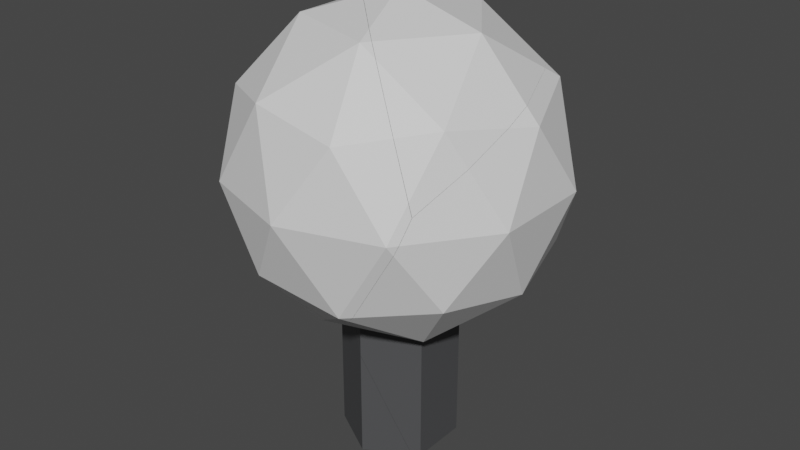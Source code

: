 # Source: LampDestructed.blend  (saved by Blender 3.4.6; exported with 4.5.12 LTS)
import bpy
from mathutils import Matrix  # noqa: F401  (used for matrix-valued properties, if any)

bpy.ops.wm.read_factory_settings(use_empty=True)
scene = bpy.context.scene
scene.name = 'Scene'

# ---- collections
col_lampdestructed = bpy.data.collections.new('LampDestructed'); scene.collection.children.link(col_lampdestructed)

# ---- materials (node trees are filled in below, after node groups)
mat_lamp = bpy.data.materials.new('Lamp')
mat_lamp.use_transparent_shadow = False
mat_base = bpy.data.materials.new('Base')
mat_base.use_transparent_shadow = False

# ---- material node trees
mat_lamp.use_nodes = True; mat_lamp.node_tree.nodes.clear()
_N = mat_lamp.node_tree.nodes; _L = mat_lamp.node_tree.links
n0 = _N.new('ShaderNodeBsdfPrincipled'); n0.name = 'Principled BSDF'; n0.location = (10, 300)
n0.distribution = 'GGX'
n0.subsurface_method = 'RANDOM_WALK_SKIN'
n0.inputs[3].default_value = 1.45
n0.inputs[27].default_value = (0.0, 0.0, 0.0, 1.0)
n0.inputs[28].default_value = 1.0
n1 = _N.new('ShaderNodeOutputMaterial'); n1.name = 'Material Output'; n1.location = (300, 300)
_L.new(n0.outputs[0], n1.inputs[0])
n1.is_active_output = True
mat_base.use_nodes = True; mat_base.node_tree.nodes.clear()
_N = mat_base.node_tree.nodes; _L = mat_base.node_tree.links
n0 = _N.new('ShaderNodeBsdfPrincipled'); n0.name = 'Principled BSDF'; n0.location = (10, 300)
n0.distribution = 'GGX'
n0.subsurface_method = 'RANDOM_WALK_SKIN'
n0.inputs[0].default_value = (0.07384, 0.07491, 0.07818, 1.0)
n0.inputs[3].default_value = 1.45
n0.inputs[27].default_value = (0.0, 0.0, 0.0, 1.0)
n0.inputs[28].default_value = 1.0
n1 = _N.new('ShaderNodeOutputMaterial'); n1.name = 'Material Output'; n1.location = (300, 300)
_L.new(n0.outputs[0], n1.inputs[0])
n1.is_active_output = True

# ---- world
world_world = bpy.data.worlds.new('World'); scene.world = world_world
world_world.use_nodes = True; world_world.node_tree.nodes.clear()
_N = world_world.node_tree.nodes; _L = world_world.node_tree.links
n0 = _N.new('ShaderNodeOutputWorld'); n0.name = 'World Output'; n0.location = (300, 300)
n1 = _N.new('ShaderNodeBackground'); n1.name = 'Background'; n1.location = (10, 300)
n1.inputs[0].default_value = (0.05088, 0.05088, 0.05088, 1.0)
_L.new(n1.outputs[0], n0.inputs[0])
n0.is_active_output = True
world_world.color = (0.05088, 0.05088, 0.05088)
world_world.use_sun_shadow = False
world_world.sun_shadow_jitter_overblur = 0.0

# ---- meshes
me_sphere_001_cell_005 = bpy.data.meshes.new('Sphere.001_cell.005')
me_sphere_001_cell_005.from_pydata([(-0.4418, 0.002414, -0.3165), (-0.271, 0.5281, 0.5779), (0.4483, 0.02476, 0.1461), (0.2901, -0.4976, -0.72), (0.472, -0.07575, -0.009092), (-0.07315, 0.002414, -0.72), (-0.2356, -0.4976, -0.3951), (-0.2356, 0.5024, -0.3951), (-0.4985, -0.3066, 0.1307), (-0.4985, 0.3114, 0.1307), (-0.3981, 0.002414, 0.6564), (-0.001565, 0.2905, 0.9593), (-0.005519, 0.2378, 0.9563), (0.1542, 0.6545, 0.762), (0.1044, 0.5488, 0.8271), (0.006191, 0.3267, 0.9528), (-0.3358, -0.4616, 0.4505), (-0.2572, -0.6387, 0.1307), (-0.3193, -0.3237, 0.6077), (0.04096, -0.7331, -0.3423), (-0.1699, -0.6999, -0.05084), (-0.2373, -0.1144, 0.7792), (-0.01411, 0.2245, 0.9497), (0.229, -0.6856, -0.5036), (0.3042, -0.6506, -0.5476), (0.4315, -0.3723, -0.7465), (0.4366, -0.3774, -0.7442), (0.1011, 0.002414, -0.7695), (0.3549, -0.2983, -0.7795), (0.01589, 0.125, -0.72), (-0.1892, 0.5024, -0.4238), (-0.2006, 0.5322, -0.3884), (-0.1982, 0.6175, -0.1992), (-0.159, 0.7619, 0.2089), (-0.1799, 0.7499, 0.1307), (0.04418, 0.7219, 0.6316), (0.1419, 0.6642, 0.7521), (0.4238, -0.5947, -0.6179), (0.4724, -0.5602, -0.6315), (0.4482, -0.4462, -0.72), (-0.3193, -0.3237, 0.6077), (-0.2373, -0.1144, 0.7792), (-0.001565, 0.2905, 0.9593), (-0.005519, 0.2378, 0.9563), (0.1542, 0.6545, 0.762), (0.1044, 0.5488, 0.8271), (0.006191, 0.3267, 0.9528), (-0.3358, -0.4616, 0.4505), (-0.2572, -0.6387, 0.1307), (-0.1699, -0.6999, -0.05084), (0.04096, -0.7331, -0.3423), (0.229, -0.6856, -0.5036), (0.3042, -0.6506, -0.5476), (0.4315, -0.3723, -0.7465), (0.3549, -0.2983, -0.7795), (0.1011, 0.002414, -0.7695), (0.01589, 0.125, -0.72), (-0.01411, 0.2245, 0.9497), (-0.1892, 0.5024, -0.4238), (-0.2006, 0.5322, -0.3884), (-0.1982, 0.6175, -0.1992), (-0.159, 0.7619, 0.2089), (0.04418, 0.7219, 0.6316), (0.1419, 0.6642, 0.7521), (0.4238, -0.5947, -0.6179), (0.4724, -0.5602, -0.6315), (0.4482, -0.4462, -0.72), (0.4366, -0.3774, -0.7442), (-0.1799, 0.7499, 0.1307)], [], [(11, 43, 2, 44, 45, 46), (62, 63, 44, 2, 53, 54, 27, 56, 58, 59, 60, 34, 33), (4, 2, 43, 57), (4, 67, 53, 2), (65, 4, 24, 64), (66, 67, 4, 65), (25, 26, 39, 3, 28), (3, 5, 55, 28), (29, 55, 5), (8, 0, 6), (7, 32, 31), (8, 9, 0), (1, 10, 42, 15), (36, 14, 13), (14, 36, 35, 1, 15), (12, 42, 10, 41, 22), (10, 40, 41), (1, 35, 61), (10, 1, 9), (10, 9, 8), (40, 10, 8, 47), (68, 9, 1, 61), (9, 68, 32, 7), (9, 7, 0), (8, 48, 47), (8, 6, 49, 48), (49, 6, 50), (31, 30, 7), (5, 7, 30, 29), (0, 7, 5), (6, 0, 5), (5, 3, 6), (6, 3, 51, 50), (51, 3, 37, 52), (39, 38, 37, 3), (24, 4, 57, 21, 18, 16, 17, 20, 19, 23)])
_k = set([(11, 43), (11, 46), (12, 22), (12, 42), (13, 14), (13, 36), (14, 15), (15, 42), (16, 17), (16, 18), (17, 20), (18, 21), (19, 20), (19, 23), (21, 57), (22, 41), (23, 24), (24, 64), (25, 26), (25, 28), (26, 39), (27, 54), (27, 56), (28, 55), (29, 30), (29, 55), (30, 31), (31, 32), (32, 68), (33, 34), (33, 62), (34, 60), (35, 36), (35, 61), (37, 38), (37, 52), (38, 39), (40, 41), (40, 47), (43, 57), (44, 45), (44, 63), (45, 46), (47, 48), (48, 49), (49, 50), (50, 51), (51, 52), (53, 54), (53, 67), (56, 58), (58, 59), (59, 60), (61, 68), (62, 63), (64, 65), (65, 66), (66, 67)])
me_sphere_001_cell_005.attributes.new('sharp_edge', 'BOOLEAN', 'EDGE').data.foreach_set('value', [ (min(e.vertices), max(e.vertices)) in _k for e in me_sphere_001_cell_005.edges])
_uv = me_sphere_001_cell_005.uv_layers.new(name='UVMap')
_uv.uv.foreach_set('vector', [0.788, 0.72, 0.7832, 0.7832, 0.0, 0.0, 0.6127, 0.0, 0.671, 0.2191, 0.7832, 0.6655, 0.8855, 0.2813, 0.9887, 0.3739, 1.0, 0.3873, 1.0, 1.0, 0.1619, 0.1619, 0.2088, 0.1309, 0.4783, 0.1404, 0.613, 0.1869, 0.3957, 0.3222, 0.3993, 0.2945, 0.4609, 0.2332, 0.5777, 0.1456, 0.6164, 0.1476, 0.0, 0.0, 1.0, 0.0, 1.0, 0.7832, 0.8059, 0.8059, 0.0, 0.0, 0.808, 0.0, 1.0, 0.1619, 1.0, 1.0, 0.3166, 0.0, 1.0, 0.0, 1.0, 0.5914, 0.5026, 0.1711, 0.7649, 0.2189, 1.0, 0.192, 1.0, 1.0, 0.3166, 0.3166, 0.1618, 0.06476, 0.1623, 0.06595, 0.1608, 0.07873, 0.1364, 0.07873, 0.1545, 0.04736, 0.9545, 0.07873, 0.8636, 0.07873, 0.8787, 0.05263, 0.9364, 0.04736, 0.7504, 0.07873, 0.7577, 0.05263, 0.7727, 0.07873, 0.8636, 0.2362, 0.8182, 0.1575, 0.9091, 0.1575, 0.7273, 0.1575, 0.7103, 0.1868, 0.7195, 0.1575, 0.8636, 0.2362, 0.7727, 0.2362, 0.8182, 0.1575, 0.7273, 0.3149, 0.8182, 0.3149, 0.7758, 0.3883, 0.7695, 0.3881, 0.6497, 0.3381, 0.6602, 0.3563, 0.6485, 0.3405, 0.6602, 0.3563, 0.6497, 0.3381, 0.6651, 0.3149, 0.7273, 0.3149, 0.685, 0.3881, 0.7836, 0.3876, 0.7758, 0.3883, 0.8182, 0.3149, 0.8354, 0.3447, 0.7855, 0.386, 0.8182, 0.3149, 0.8746, 0.3149, 0.8354, 0.3447, 0.7273, 0.3149, 0.6651, 0.3149, 0.6898, 0.25, 0.8182, 0.3149, 0.7273, 0.3149, 0.7727, 0.2362, 0.8182, 0.3149, 0.7727, 0.2362, 0.8636, 0.2362, 0.8746, 0.3149, 0.8182, 0.3149, 0.8636, 0.2362, 0.8961, 0.2925, 0.693, 0.2362, 0.7727, 0.2362, 0.7273, 0.3149, 0.6898, 0.25, 0.7727, 0.2362, 0.693, 0.2362, 0.7103, 0.1868, 0.7273, 0.1575, 0.7727, 0.2362, 0.7273, 0.1575, 0.8182, 0.1575, 0.8636, 0.2362, 0.924, 0.2362, 0.8961, 0.2925, 0.8636, 0.2362, 0.9091, 0.1575, 0.9389, 0.209, 0.924, 0.2362, 0.9389, 0.209, 0.9091, 0.1575, 0.9701, 0.1575, 0.7195, 0.1575, 0.7233, 0.1505, 0.7273, 0.1575, 0.7727, 0.07873, 0.7273, 0.1575, 0.7233, 0.1505, 0.7504, 0.07873, 0.8182, 0.1575, 0.7273, 0.1575, 0.7727, 0.07873, 0.9091, 0.1575, 0.8182, 0.1575, 0.8636, 0.07873, 0.8636, 0.07873, 0.9545, 0.07873, 0.9091, 0.1575, 0.9091, 0.1575, 0.9545, 0.07873, 0.9789, 0.1209, 0.9701, 0.1575, 0.112, 0.1209, 0.1364, 0.07873, 0.1506, 0.1035, 0.1269, 0.1142, 0.1608, 0.07873, 0.159, 0.1002, 0.1506, 0.1035, 0.1364, 0.07873, 0.4086, 0.0, 1.0, 0.0, 1.0, 0.8059, 0.7234, 0.6942, 0.5448, 0.5385, 0.4779, 0.436, 0.5275, 0.3042, 0.6262, 0.2587, 0.9015, 0.2341, 0.3376, 0.09127])
me_sphere_001_cell_005.materials.append(mat_lamp)
me_sphere_001_cell_005.update()
me_sphere_001_cell_006 = bpy.data.meshes.new('Sphere.001_cell.006')
me_sphere_001_cell_006.from_pydata([(0.2284, -0.5556, -0.2819), (0.2284, 0.4958, -0.2819), (0.3993, -0.02992, 0.6126), (-0.4568, -0.03882, 0.1432), (-0.06984, -0.3389, -0.6853), (-0.4742, -0.1073, 0.02629), (0.3555, -0.02992, -0.3604), (-0.06984, 0.2791, -0.6853), (0.4559, -0.3389, 0.1654), (0.4559, 0.2791, 0.1654), (0.09263, 0.7791, 0.1654), (0.193, 0.4701, 0.6911), (0.1581, -0.7038, 0.304), (0.1517, -0.7158, 0.294), (-0.168, -0.7994, -0.3494), (0.1094, -0.8039, 0.11), (0.13, -0.7876, 0.1654), (-0.4686, -0.5963, -0.5924), (-0.213, -0.7794, -0.399), (0.1608, 0.371, 0.7555), (0.09628, 0.4701, 0.7509), (0.0251, 0.5394, 0.7291), (0.3303, -0.1972, 0.6389), (0.2889, -0.4603, 0.4993), (0.3188, -0.02992, 0.7006), (-0.1299, 0.6907, 0.6812), (0.02423, 0.6214, -0.3167), (-0.1024, 0.7217, 0.6348), (0.03457, 0.798, 0.1654), (0.04003, 0.7791, 0.08027), (0.005895, 0.7907, 0.2899), (-0.3383, -0.1439, -0.7795), (-0.08483, 0.3252, -0.6553), (-0.1004, 0.289, -0.6853), (-0.1269, 0.2376, -0.7053), (-0.509, -0.4092, -0.7095), (-0.4736, -0.5928, -0.5962), (-0.4976, -0.4779, -0.6853), (-0.168, -0.7994, -0.3494), (0.1094, -0.8039, 0.11), (0.13, -0.7876, 0.1654), (-0.4686, -0.5963, -0.5924), (-0.213, -0.7794, -0.399), (0.1608, 0.371, 0.7555), (0.09628, 0.4701, 0.7509), (0.0251, 0.5394, 0.7291), (0.1581, -0.7038, 0.304), (0.2889, -0.4603, 0.4993), (0.3303, -0.1972, 0.6389), (0.3188, -0.02992, 0.7006), (-0.1299, 0.6907, 0.6812), (-0.509, -0.4092, -0.7095), (-0.3383, -0.1439, -0.7795), (-0.1024, 0.7217, 0.6348), (0.03457, 0.798, 0.1654), (0.04003, 0.7791, 0.08027), (0.005895, 0.7907, 0.2899), (0.02423, 0.6214, -0.3167), (-0.08483, 0.3252, -0.6553), (-0.1004, 0.289, -0.6853), (-0.4976, -0.4779, -0.6853), (-0.4736, -0.5928, -0.5962), (0.1517, -0.7158, 0.294), (-0.1269, 0.2376, -0.7053)], [], [(3, 62, 46), (42, 14, 39, 40, 62, 3, 41), (45, 3, 46, 47, 22, 49, 19, 44), (50, 3, 45), (35, 5, 3), (5, 61, 41, 3), (35, 60, 61, 5), (51, 52, 4, 37), (0, 4, 6), (59, 7, 63), (8, 0, 6), (10, 1, 57, 55), (0, 8, 16, 15), (9, 1, 10), (24, 2, 11, 43), (20, 43, 11), (20, 11, 53, 25, 21), (2, 24, 48), (2, 9, 11), (11, 9, 10), (56, 53, 11, 10), (8, 23, 12, 13, 16), (8, 2, 48, 23), (56, 10, 54), (54, 10, 55), (0, 15, 38), (2, 8, 9), (8, 6, 9), (9, 6, 1), (57, 1, 7, 58), (58, 7, 59), (6, 7, 1), (7, 6, 4), (63, 7, 4, 52), (17, 36, 37, 4, 18), (38, 18, 4, 0), (31, 35, 3, 50, 27, 30, 28, 29, 26, 32, 33, 34)])
_k = set([(12, 13), (12, 23), (13, 16), (14, 39), (14, 42), (15, 16), (15, 38), (17, 18), (17, 36), (18, 38), (19, 44), (19, 49), (20, 21), (20, 43), (21, 25), (22, 47), (22, 49), (23, 48), (24, 43), (24, 48), (25, 53), (26, 29), (26, 32), (27, 30), (27, 50), (28, 29), (28, 30), (31, 34), (31, 35), (32, 33), (33, 34), (35, 60), (36, 37), (37, 51), (39, 40), (40, 62), (41, 42), (41, 61), (44, 45), (45, 50), (46, 47), (46, 62), (51, 52), (52, 63), (53, 56), (54, 55), (54, 56), (55, 57), (57, 58), (58, 59), (59, 63), (60, 61)])
me_sphere_001_cell_006.attributes.new('sharp_edge', 'BOOLEAN', 'EDGE').data.foreach_set('value', [ (min(e.vertices), max(e.vertices)) in _k for e in me_sphere_001_cell_006.edges])
_uv = me_sphere_001_cell_006.uv_layers.new(name='UVMap')
_uv.uv.foreach_set('vector', [1.0, 0.0, 1.0, 0.6503, 0.3612, 0.0, 0.8599, 0.2709, 0.8696, 0.3183, 0.7776, 0.608, 0.7496, 0.6291, 0.6503, 0.6503, 0.0, 0.0, 0.716, 0.0, 0.4537, 0.0, 1.0, 0.0, 1.0, 0.6388, 0.8087, 0.5993, 0.6557, 0.5021, 0.5788, 0.4197, 0.4645, 0.1508, 0.4499, 0.07044, 1.0, 0.3114, 1.0, 1.0, 0.4537, 0.4537, 0.1923, 0.0, 1.0, 0.0, 1.0, 1.0, 0.0, 0.0, 0.6837, 0.0, 1.0, 0.284, 1.0, 1.0, 0.8077, 0.0, 0.7812, 0.2338, 0.6837, 0.6837, 0.0, 0.0, 0.1631, 0.06553, 0.1986, 0.02904, 0.2273, 0.07873, 0.1611, 0.07873, 0.2727, 0.1575, 0.3182, 0.07873, 0.3636, 0.1575, 0.5047, 0.07873, 0.5, 0.07873, 0.5061, 0.06817, 0.3182, 0.2362, 0.2727, 0.1575, 0.3636, 0.1575, 0.5, 0.2362, 0.4545, 0.1575, 0.4948, 0.1575, 0.5074, 0.2234, 0.2727, 0.1575, 0.3182, 0.2362, 0.2366, 0.2362, 0.2329, 0.2264, 0.4091, 0.2362, 0.4545, 0.1575, 0.5, 0.2362, 0.3736, 0.3321, 0.3636, 0.3149, 0.4545, 0.3149, 0.4455, 0.3305, 0.4629, 0.3294, 0.4455, 0.3305, 0.4545, 0.3149, 0.4629, 0.3294, 0.4545, 0.3149, 0.5198, 0.3149, 0.5173, 0.3245, 0.48, 0.3279, 0.3636, 0.3149, 0.3537, 0.3321, 0.3332, 0.3149, 0.3636, 0.3149, 0.4091, 0.2362, 0.4545, 0.3149, 0.4545, 0.3149, 0.4091, 0.2362, 0.5, 0.2362, 0.5127, 0.2581, 0.5198, 0.3149, 0.4545, 0.3149, 0.5, 0.2362, 0.3182, 0.2362, 0.2893, 0.2862, 0.249, 0.257, 0.247, 0.2555, 0.2366, 0.2362, 0.3182, 0.2362, 0.3636, 0.3149, 0.3332, 0.3149, 0.2893, 0.2862, 0.5127, 0.2581, 0.5, 0.2362, 0.509, 0.2362, 0.509, 0.2362, 0.5, 0.2362, 0.5074, 0.2234, 0.2727, 0.1575, 0.2329, 0.2264, 0.1945, 0.1575, 0.3636, 0.3149, 0.3182, 0.2362, 0.4091, 0.2362, 0.3182, 0.2362, 0.3636, 0.1575, 0.4091, 0.2362, 0.4091, 0.2362, 0.3636, 0.1575, 0.4545, 0.1575, 0.4948, 0.1575, 0.4545, 0.1575, 0.5, 0.07873, 0.5042, 0.086, 0.5042, 0.086, 0.5, 0.07873, 0.5047, 0.07873, 0.3636, 0.1575, 0.4091, 0.07873, 0.4545, 0.1575, 0.4091, 0.07873, 0.3636, 0.1575, 0.3182, 0.07873, 0.403, 0.06817, 0.4091, 0.07873, 0.3182, 0.07873, 0.3469, 0.02904, 0.1598, 0.1012, 0.1593, 0.1003, 0.1611, 0.07873, 0.2273, 0.07873, 0.1872, 0.1481, 0.1945, 0.1575, 0.1872, 0.1481, 0.2273, 0.07873, 0.2727, 0.1575, 0.8056, 0.1023, 1.0, 0.1696, 1.0, 1.0, 0.3114, 0.3114, 0.3204, 0.2821, 0.4739, 0.2168, 0.5388, 0.21, 0.596, 0.2278, 0.8999, 0.3766, 0.5287, 0.2233, 0.5442, 0.1941, 0.5727, 0.1746])
me_sphere_001_cell_006.materials.append(mat_lamp)
me_sphere_001_cell_006.update()
me_sphere_001_cell_001 = bpy.data.meshes.new('Sphere.001_cell.001')
me_sphere_001_cell_001.from_pydata([(-0.1123, -0.06282, -0.6295), (-0.1502, -0.05427, 0.3905), (-0.153, -0.03208, -0.5923), (0.538, -0.5543, -0.08377), (0.3756, -0.05427, 0.2411), (-0.5755, 0.2547, 0.2411), (0.01228, 0.4457, 0.2411), (-0.6027, 0.235, 0.2204), (-0.6068, 0.1812, 0.2173), (-0.4517, 0.5865, 0.02937), (-0.5031, 0.4776, 0.09632), (-0.5954, 0.2692, 0.2143), (-0.6039, 0.1775, 0.2195), (0.0483, -0.5047, 0.2411), (0.1157, -0.5543, 0.1772), (-0.02495, -0.4397, 0.2754), (0.275, -0.6571, -0.01893), (-0.5755, 0.1412, 0.2411), (-0.3062, -0.1676, 0.3357), (-0.4464, 0.5974, 0.02269), (-0.4378, 0.6001, 0.02271), (0.5029, -0.7277, -0.4688), (0.4963, -0.74, -0.4785), (0.356, -0.7093, -0.1185), (0.4767, -0.7431, -0.405), (-0.2721, 0.6523, 0.02393), (0.0915, 0.6896, -0.03938), (0.214, 0.6654, -0.09213), (0.5053, 0.345, -0.01831), (0.4397, 0.4457, -0.02299), (0.6743, -0.2238, -0.1357), (0.6333, -0.4851, -0.2742), (0.6627, -0.05427, -0.07304), (-0.4517, 0.5865, 0.02937), (-0.5031, 0.4776, 0.09632), (-0.6027, 0.235, 0.2204), (-0.5954, 0.2692, 0.2143), (-0.6068, 0.1812, 0.2173), (-0.6039, 0.1775, 0.2195), (0.0483, -0.5047, 0.2411), (0.1157, -0.5543, 0.1772), (-0.02495, -0.4397, 0.2754), (-0.5755, 0.1412, 0.2411), (-0.3062, -0.1676, 0.3357), (-0.4464, 0.5974, 0.02269), (-0.4378, 0.6001, 0.02271), (0.5029, -0.7277, -0.4688), (0.4963, -0.74, -0.4785), (0.4767, -0.7431, -0.405), (-0.2721, 0.6523, 0.02393), (0.0915, 0.6896, -0.03938), (0.214, 0.6654, -0.09213), (0.4397, 0.4457, -0.02299), (0.6743, -0.2238, -0.1357), (0.6627, -0.05427, -0.07304), (0.6333, -0.4851, -0.2742), (0.5053, 0.345, -0.01831), (0.356, -0.7093, -0.1185), (0.275, -0.6571, -0.01893)], [], [(33, 2, 37, 7, 36, 34), (37, 2, 0, 38), (38, 0, 58, 40, 39, 41, 43, 42), (33, 44, 2), (45, 0, 2, 44), (0, 46, 47), (0, 47, 48, 57, 58), (50, 51, 0, 45, 49), (16, 23, 3, 14), (11, 35, 5), (26, 25, 6), (56, 4, 54), (6, 1, 4), (56, 52, 6, 4), (26, 6, 52, 27), (5, 1, 6), (19, 9, 10, 5, 6, 25, 20), (5, 10, 11), (18, 1, 5, 17), (17, 5, 35, 8, 12), (15, 1, 18), (13, 4, 1, 15), (4, 13, 14, 3), (54, 4, 3, 53), (24, 3, 23), (24, 22, 21, 55, 3), (3, 55, 53), (51, 29, 28, 32, 30, 31, 46, 0)])
_k = set([(7, 36), (7, 37), (8, 12), (8, 35), (9, 10), (9, 19), (10, 11), (11, 35), (12, 17), (13, 14), (13, 15), (14, 16), (15, 18), (16, 23), (17, 18), (19, 20), (20, 25), (21, 22), (21, 55), (22, 24), (23, 24), (25, 26), (26, 27), (27, 52), (28, 29), (28, 32), (29, 51), (30, 31), (30, 32), (31, 46), (33, 34), (33, 44), (34, 36), (37, 38), (38, 42), (39, 40), (39, 41), (40, 58), (41, 43), (42, 43), (44, 45), (45, 49), (46, 47), (47, 48), (48, 57), (49, 50), (50, 51), (52, 56), (53, 54), (53, 55), (54, 56), (57, 58)])
me_sphere_001_cell_001.attributes.new('sharp_edge', 'BOOLEAN', 'EDGE').data.foreach_set('value', [ (min(e.vertices), max(e.vertices)) in _k for e in me_sphere_001_cell_001.edges])
_uv = me_sphere_001_cell_001.uv_layers.new(name='UVMap')
_uv.uv.foreach_set('vector', [0.3983, 0.0, 1.0, 0.0, 1.0, 0.7839, 0.93, 0.7169, 0.8826, 0.6636, 0.5657, 0.2323, 0.7839, 0.7839, 0.0, 0.0, 1.0, 0.0, 1.0, 0.7935, 0.7935, 0.7935, 0.0, 0.0, 0.5705, 0.0, 0.7538, 0.2186, 0.8136, 0.3017, 0.8456, 0.3749, 0.9021, 0.621, 0.8138, 0.7822, 1.0, 0.6017, 0.3878, 0.0, 1.0, 0.0, 0.3739, 0.0, 1.0, 0.0, 1.0, 1.0, 0.3878, 0.3878, 1.0, 1.0, 0.3615, 0.3615, 1.0, 0.3498, 1.0, 1.0, 0.3498, 0.3498, 0.4338, 0.3469, 0.8173, 0.3794, 1.0, 0.4295, 0.8659, 0.2894, 1.0, 0.3122, 1.0, 1.0, 0.3739, 0.3739, 0.5171, 0.3246, 0.2338, 0.3362, 0.2325, 0.3149, 0.2727, 0.3149, 0.2362, 0.3782, 0.7697, 0.3884, 0.7756, 0.3886, 0.7727, 0.3937, 0.5593, 0.3389, 0.6213, 0.341, 0.5909, 0.3937, 0.4454, 0.3308, 0.4091, 0.3937, 0.3737, 0.3323, 0.5, 0.3937, 0.4545, 0.4724, 0.4091, 0.3937, 0.4454, 0.3308, 0.463, 0.3296, 0.5, 0.3937, 0.4091, 0.3937, 0.5316, 0.3389, 0.5, 0.3937, 0.463, 0.3296, 0.5172, 0.3248, 0.6818, 0.3937, 0.6364, 0.4724, 0.5909, 0.3937, 0.6482, 0.3407, 0.6494, 0.3423, 0.6616, 0.3586, 0.6818, 0.3937, 0.5909, 0.3937, 0.6213, 0.341, 0.6469, 0.3407, 0.6818, 0.3937, 0.6616, 0.3586, 0.6848, 0.3884, 0.8349, 0.4435, 0.8182, 0.4724, 0.7727, 0.3937, 0.7894, 0.3937, 0.7894, 0.3937, 0.7727, 0.3937, 0.7756, 0.3886, 0.7835, 0.3879, 0.7841, 0.3884, 0.1259, 0.4117, 0.09091, 0.4724, 0.07424, 0.4435, 0.2363, 0.3937, 0.3182, 0.3937, 0.2727, 0.4724, 0.2377, 0.4117, 0.3182, 0.3937, 0.2363, 0.3937, 0.2362, 0.3782, 0.2727, 0.3149, 0.3536, 0.3323, 0.3182, 0.3937, 0.2727, 0.3149, 0.3328, 0.3149, 0.245, 0.2668, 0.2727, 0.3149, 0.2325, 0.3149, 0.245, 0.2668, 0.247, 0.2558, 0.249, 0.2573, 0.2892, 0.2864, 0.2727, 0.3149, 0.2727, 0.3149, 0.2892, 0.2864, 0.3328, 0.3149, 0.3122, 0.3122, 0.4351, 0.4272, 0.4504, 0.3591, 0.5675, 0.1957, 0.6477, 0.1836, 0.804, 0.2263, 1.0, 0.3615, 1.0, 1.0])
me_sphere_001_cell_001.materials.append(mat_lamp)
me_sphere_001_cell_001.update()
me_sphere_001_cell_002 = bpy.data.meshes.new('Sphere.001_cell.002')
me_sphere_001_cell_002.from_pydata([(0.03205, -0.4713, -0.8055), (-0.2443, 0.3794, -0.2527), (0.05206, -0.5442, 0.06015), (0.06942, -0.4787, 0.1725), (0.03007, -0.4501, 0.2081), (0.3084, 0.3794, 0.6417), (-0.1304, 0.02871, -0.6561), (0.2949, 0.3377, -0.3312), (-0.5557, 0.3377, 0.1945), (0.03205, 0.5287, 0.1945), (-0.2308, 0.3377, 0.7203), (0.5498, 0.181, -0.2878), (0.4236, 0.2813, 0.6637), (0.3959, 0.2499, 0.7106), (0.56, 0.3572, 0.1945), (0.5656, 0.3377, 0.1068), (0.5306, 0.3497, 0.3227), (0.01864, -0.8453, -0.682), (0.187, -0.5838, -0.7511), (0.4413, -0.1127, -0.6239), (0.4245, -0.1516, -0.6561), (0.396, -0.2069, -0.6777), (-0.2651, 0.1817, 0.8256), (-0.09131, 0.2364, 0.8268), (0.2741, 0.2738, 0.7632), (0.3806, 0.2528, 0.7173), (-0.06489, -0.7696, -0.7164), (-0.3168, -0.4713, -0.7064), (-0.4034, -0.347, -0.6561), (-0.6077, 0.02871, -0.3611), (-0.5789, 0.2894, 0.2708), (-0.5994, 0.2777, 0.1945), (-0.3748, 0.2492, 0.6957), (-0.6172, 0.1486, -0.1272), (-0.6197, 0.05977, -0.3243), (0.01185, -0.8437, -0.6833), (-0.2782, 0.192, 0.8149), (0.01185, -0.8437, -0.6833), (0.01864, -0.8453, -0.682), (0.4236, 0.2813, 0.6637), (0.3959, 0.2499, 0.7106), (0.5498, 0.181, -0.2878), (0.5656, 0.3377, 0.1068), (0.5306, 0.3497, 0.3227), (0.187, -0.5838, -0.7511), (0.4413, -0.1127, -0.6239), (0.4245, -0.1516, -0.6561), (0.396, -0.2069, -0.6777), (-0.2651, 0.1817, 0.8256), (-0.09131, 0.2364, 0.8268), (0.2741, 0.2738, 0.7632), (-0.06489, -0.7696, -0.7164), (-0.3168, -0.4713, -0.7064), (-0.4034, -0.347, -0.6561), (-0.6077, 0.02871, -0.3611), (-0.5789, 0.2894, 0.2708), (-0.5994, 0.2777, 0.1945), (-0.3748, 0.2492, 0.6957), (-0.6172, 0.1486, -0.1272), (-0.6197, 0.05977, -0.3243), (-0.2782, 0.192, 0.8149), (0.3806, 0.2528, 0.7173), (0.56, 0.3572, 0.1945)], [], [(51, 37, 4, 48, 60, 57, 30, 56, 58, 59, 54, 53, 52), (49, 48, 4, 61, 50), (4, 3, 13, 61), (2, 38, 3), (4, 2, 3), (37, 38, 2, 4), (44, 17, 35, 26, 0), (26, 27, 0), (0, 27, 28, 6), (6, 46, 47, 0), (8, 1, 34, 33), (7, 42, 41), (8, 9, 1), (5, 10, 23, 24), (25, 40, 39, 5, 24), (23, 10, 36, 22), (32, 36, 10), (39, 43, 5), (10, 5, 9), (10, 9, 8), (10, 8, 55, 32), (62, 9, 5, 43), (9, 62, 42, 7), (9, 7, 1), (55, 8, 31), (31, 8, 33), (7, 41, 45), (46, 6, 7, 45), (1, 7, 6), (6, 29, 34, 1), (28, 29, 6), (0, 47, 44), (21, 20, 19, 11, 15, 14, 16, 12, 13, 3, 38, 18)])
_k = set([(11, 15), (11, 19), (12, 13), (12, 16), (13, 61), (14, 15), (14, 16), (17, 35), (17, 44), (18, 21), (18, 38), (19, 20), (20, 21), (22, 23), (22, 36), (23, 24), (24, 25), (25, 40), (26, 27), (26, 35), (27, 28), (28, 29), (29, 34), (30, 56), (30, 57), (31, 33), (31, 55), (32, 36), (32, 55), (33, 34), (37, 38), (37, 51), (39, 40), (39, 43), (41, 42), (41, 45), (42, 62), (43, 62), (44, 47), (45, 46), (46, 47), (48, 49), (48, 60), (49, 50), (50, 61), (51, 52), (52, 53), (53, 54), (54, 59), (56, 58), (57, 60), (58, 59)])
me_sphere_001_cell_002.attributes.new('sharp_edge', 'BOOLEAN', 'EDGE').data.foreach_set('value', [ (min(e.vertices), max(e.vertices)) in _k for e in me_sphere_001_cell_002.edges])
_uv = me_sphere_001_cell_002.uv_layers.new(name='UVMap')
_uv.uv.foreach_set('vector', [0.9567, 0.06727, 0.1619, 0.0, 1.0, 0.0, 1.0, 0.6141, 0.9657, 0.6398, 0.96, 0.7497, 0.6548, 0.5444, 0.6166, 0.5075, 0.5254, 0.352, 0.4781, 0.2568, 0.4819, 0.239, 0.6241, 0.09639, 0.7013, 0.0721, 0.6673, 0.4667, 0.6141, 0.6141, 0.0, 0.0, 0.6834, 0.0, 0.7038, 0.1177, 0.0, 0.0, 1.0, 0.0, 1.0, 0.6893, 0.6834, 0.6834, 0.0, 0.0, 1.0, 0.1688, 1.0, 1.0, 0.0, 0.0, 1.0, 0.0, 1.0, 1.0, 1.0, 0.8381, 0.8097, 0.8097, 0.0, 0.0, 1.0, 0.0, 0.1984, 0.02868, 0.1625, 0.06549, 0.1621, 0.06441, 0.1547, 0.04698, 0.1818, 0.0, 0.9362, 0.04698, 0.8789, 0.05224, 0.9091, 0.0, 0.7273, 0.0, 0.7574, 0.05224, 0.7501, 0.07873, 0.6818, 0.07873, 0.5909, 0.07873, 0.5051, 0.07873, 0.5066, 0.06737, 0.5455, 0.0, 0.6818, 0.2362, 0.6364, 0.1575, 0.7192, 0.1575, 0.7096, 0.188, 0.5455, 0.1575, 0.5076, 0.2231, 0.4952, 0.1575, 0.6818, 0.2362, 0.5909, 0.2362, 0.6364, 0.1575, 0.5455, 0.3149, 0.6364, 0.3149, 0.6215, 0.3407, 0.5591, 0.3386, 0.5192, 0.3264, 0.5175, 0.3246, 0.52, 0.3149, 0.5455, 0.3149, 0.5318, 0.3386, 0.6215, 0.3407, 0.6364, 0.3149, 0.6496, 0.3379, 0.6482, 0.3404, 0.6648, 0.3149, 0.6496, 0.3379, 0.6364, 0.3149, 0.52, 0.3149, 0.513, 0.2588, 0.5455, 0.3149, 0.6364, 0.3149, 0.5455, 0.3149, 0.5909, 0.2362, 0.6364, 0.3149, 0.5909, 0.2362, 0.6818, 0.2362, 0.6364, 0.3149, 0.6818, 0.2362, 0.6896, 0.2496, 0.6648, 0.3149, 0.5093, 0.2362, 0.5909, 0.2362, 0.5455, 0.3149, 0.513, 0.2588, 0.5909, 0.2362, 0.5093, 0.2362, 0.5076, 0.2231, 0.5455, 0.1575, 0.5909, 0.2362, 0.5455, 0.1575, 0.6364, 0.1575, 0.6896, 0.2496, 0.6818, 0.2362, 0.6927, 0.2362, 0.6927, 0.2362, 0.6818, 0.2362, 0.7096, 0.188, 0.5455, 0.1575, 0.4952, 0.1575, 0.5045, 0.08653, 0.5051, 0.07873, 0.5909, 0.07873, 0.5455, 0.1575, 0.5045, 0.08653, 0.6364, 0.1575, 0.5455, 0.1575, 0.5909, 0.07873, 0.6818, 0.07873, 0.7231, 0.1502, 0.7192, 0.1575, 0.6364, 0.1575, 0.7501, 0.07873, 0.7231, 0.1502, 0.6818, 0.07873, 0.3636, 0.0, 0.4025, 0.06737, 0.3471, 0.02868, 0.8272, 0.4248, 0.8062, 0.4556, 0.7749, 0.4723, 0.9, 0.5239, 0.5975, 0.3697, 0.5385, 0.3291, 0.4717, 0.2552, 0.3198, 0.03876, 0.3107, 0.0, 0.0, 0.0, 0.8312, 0.0, 0.8985, 0.1943])
me_sphere_001_cell_002.materials.append(mat_lamp)
me_sphere_001_cell_002.update()
me_sphere_001_cell_003 = bpy.data.meshes.new('Sphere.001_cell.003')
me_sphere_001_cell_003.from_pydata([(-0.2319, -0.334, -0.5541), (0.3208, -0.334, 0.3403), (-0.6792, -0.009033, 0.3403), (0.04216, 0.5362, -0.09279), (0.08142, 0.5067, -0.1285), (0.06504, 0.4409, -0.2408), (0.3073, -0.2923, -0.6326), (0.04445, -0.4833, -0.1069), (0.6322, -0.2923, -0.1069), (-0.5433, -0.2923, -0.1069), (-0.2184, -0.2923, 0.4188), (0.2069, 0.0167, 0.7437), (-0.3809, 0.2077, 0.7437), (0.6709, -0.1734, 0.09544), (0.6864, -0.171, 0.03714), (-0.3809, 0.7091, 0.7437), (-0.4131, 0.7502, 0.7191), (0.5496, -0.1392, 0.3839), (0.3078, 0.0167, 0.6814), (-0.113, 0.4023, 0.8378), (0.1707, 0.1282, 0.7771), (0.242, 0.065, 0.7437), (0.37, -0.2538, -0.622), (0.6485, -0.2584, -0.1605), (0.6683, -0.2426, -0.1069), (0.1828, -0.1314, -0.7789), (0.3262, -0.2342, -0.6704), (0.6902, -0.1704, 0.02268), (0.06511, -0.04744, -0.8677), (0.05887, -0.05164, -0.8662), (-0.4632, 0.6742, 0.6809), (0.01685, -0.08128, -0.8545), (-0.02955, -0.1029, -0.8274), (-0.6443, 0.3991, 0.5425), (-0.7268, 0.1881, 0.3698), (-0.7431, 0.05187, 0.2146), (-0.1796, -0.1728, -0.7396), (-0.3658, -0.22, -0.5797), (-0.5776, -0.1867, -0.2865), (-0.664, -0.1262, -0.1069), (0.6864, -0.171, 0.03714), (0.6902, -0.1704, 0.02268), (0.6709, -0.1734, 0.09544), (0.5496, -0.1392, 0.3839), (0.3078, 0.0167, 0.6814), (0.242, 0.065, 0.7437), (-0.3809, 0.7091, 0.7437), (-0.113, 0.4023, 0.8378), (0.1707, 0.1282, 0.7771), (0.37, -0.2538, -0.622), (0.6485, -0.2584, -0.1605), (0.1828, -0.1314, -0.7789), (0.3262, -0.2342, -0.6704), (-0.4131, 0.7502, 0.7191), (-0.4632, 0.6742, 0.6809), (0.05887, -0.05164, -0.8662), (0.01685, -0.08128, -0.8545), (-0.02955, -0.1029, -0.8274), (-0.6443, 0.3991, 0.5425), (-0.7268, 0.1881, 0.3698), (-0.7431, 0.05187, 0.2146), (-0.1796, -0.1728, -0.7396), (-0.3658, -0.22, -0.5797), (-0.5776, -0.1867, -0.2865), (-0.664, -0.1262, -0.1069), (0.6683, -0.2426, -0.1069), (0.06511, -0.04744, -0.8677)], [], [(5, 4, 41, 65, 50, 22, 52, 51), (59, 58, 54, 57, 61, 62, 63, 64, 60), (41, 4, 3, 40), (4, 5, 3), (3, 5, 66, 55), (53, 3, 55, 56, 57, 54), (51, 66, 5), (7, 0, 6), (8, 23, 24), (9, 0, 7), (44, 11, 1, 43), (12, 2, 10), (46, 12, 47), (30, 33, 12, 46, 16), (2, 12, 33, 34), (47, 12, 11, 48), (12, 10, 11), (11, 10, 1), (11, 45, 48), (45, 11, 44), (2, 34, 35), (2, 9, 10), (10, 9, 7), (10, 7, 1), (43, 1, 8, 42), (27, 14, 42, 8, 24), (9, 2, 35, 39), (9, 39, 38), (37, 0, 9, 38), (1, 7, 8), (7, 6, 8), (23, 8, 6, 49), (0, 37, 36), (31, 6, 0, 36, 32), (28, 25, 26, 6, 31, 29), (26, 49, 6), (20, 21, 18, 17, 13, 40, 3, 53, 15, 19)])
_k = set([(13, 17), (13, 40), (14, 27), (14, 42), (15, 19), (15, 53), (16, 30), (16, 46), (17, 18), (18, 21), (19, 20), (20, 21), (22, 50), (22, 52), (23, 24), (23, 49), (24, 27), (25, 26), (25, 28), (26, 49), (28, 29), (29, 31), (30, 33), (31, 32), (32, 36), (33, 34), (34, 35), (35, 39), (36, 37), (37, 38), (38, 39), (40, 41), (41, 65), (42, 43), (43, 44), (44, 45), (45, 48), (46, 47), (47, 48), (50, 65), (51, 52), (51, 66), (53, 54), (54, 58), (55, 56), (55, 66), (56, 57), (57, 61), (58, 59), (59, 60), (60, 64), (61, 62), (62, 63), (63, 64)])
me_sphere_001_cell_003.attributes.new('sharp_edge', 'BOOLEAN', 'EDGE').data.foreach_set('value', [ (min(e.vertices), max(e.vertices)) in _k for e in me_sphere_001_cell_003.edges])
_uv = me_sphere_001_cell_003.uv_layers.new(name='UVMap')
_uv.uv.foreach_set('vector', [0.0, 0.0, 1.0, 0.0, 1.0, 0.6511, 0.9144, 0.6161, 0.8675, 0.5854, 0.5027, 0.2158, 0.4697, 0.1628, 0.4125, 0.0, 0.9177, 0.2252, 0.8092, 0.281, 0.8753, 0.8753, 0.1569, 0.1569, 0.9301, 0.7606, 0.7482, 0.5783, 0.6321, 0.371, 0.6338, 0.2865, 0.7637, 0.2092, 0.6511, 0.6511, 0.0, 0.0, 1.0, 0.0, 1.0, 0.6613, 0.0, 0.0, 1.0, 0.0, 1.0, 1.0, 1.0, 1.0, 0.0, 0.0, 0.6844, 0.0, 1.0, 0.2732, 1.0, 0.2159, 1.0, 1.0, 0.2732, 0.2732, 0.2113, 0.1365, 0.1569, 0.0, 0.8753, 0.0, 1.0, 0.5875, 0.3156, 0.0, 1.0, 0.0, 0.1364, 0.2362, 0.09091, 0.1575, 0.1818, 0.1575, 0.2273, 0.2362, 0.2327, 0.2268, 0.2363, 0.2362, 0.04546, 0.2362, 0.09091, 0.1575, 0.1364, 0.2362, 0.236, 0.3785, 0.2273, 0.3937, 0.1818, 0.3149, 0.2323, 0.3149, 0.04546, 0.3937, 0.0, 0.3149, 0.09091, 0.3149, 0.7899, 0.3937, 0.8636, 0.3937, 0.835, 0.4432, 0.795, 0.3784, 0.8355, 0.3449, 0.8636, 0.3937, 0.7899, 0.3937, 0.7838, 0.3877, 0.9091, 0.3149, 0.8636, 0.3937, 0.8355, 0.3449, 0.875, 0.3149, 0.07409, 0.4432, 0.04546, 0.3937, 0.1364, 0.3937, 0.1262, 0.4112, 0.04546, 0.3937, 0.09091, 0.3149, 0.1364, 0.3937, 0.1364, 0.3937, 0.09091, 0.3149, 0.1818, 0.3149, 0.2273, 0.3937, 0.2361, 0.3937, 0.2374, 0.4112, 0.2361, 0.3937, 0.2273, 0.3937, 0.236, 0.3785, 0.9091, 0.3149, 0.875, 0.3149, 0.8963, 0.2928, 0.0, 0.3149, 0.04546, 0.2362, 0.09091, 0.3149, 0.09091, 0.3149, 0.04546, 0.2362, 0.1364, 0.2362, 0.09091, 0.3149, 0.1364, 0.2362, 0.1818, 0.3149, 0.2323, 0.3149, 0.1818, 0.3149, 0.2273, 0.2362, 0.2448, 0.2665, 0.2468, 0.2556, 0.2464, 0.2578, 0.2448, 0.2665, 0.2273, 0.2362, 0.2363, 0.2362, 0.9545, 0.2362, 0.9091, 0.3149, 0.8963, 0.2928, 0.9243, 0.2362, 0.9545, 0.2362, 0.9243, 0.2362, 0.939, 0.2093, 0.9704, 0.1575, 1.0, 0.1575, 0.9545, 0.2362, 0.939, 0.2093, 0.1818, 0.3149, 0.1364, 0.2362, 0.2273, 0.2362, 0.1364, 0.2362, 0.1818, 0.1575, 0.2273, 0.2362, 0.2327, 0.2268, 0.2273, 0.2362, 0.1818, 0.1575, 0.1942, 0.1575, 1.0, 0.1575, 0.9704, 0.1575, 0.9791, 0.1213, 0.1508, 0.1037, 0.1818, 0.1575, 0.09091, 0.1575, 0.1118, 0.1213, 0.1416, 0.1078, 0.1591, 0.1005, 0.1717, 0.122, 0.1871, 0.1483, 0.1818, 0.1575, 0.1508, 0.1037, 0.158, 0.1009, 0.1871, 0.1483, 0.1942, 0.1575, 0.1818, 0.1575, 0.5072, 0.1977, 0.5543, 0.2375, 0.5903, 0.3117, 0.7064, 0.6661, 0.7304, 0.6771, 0.6613, 0.6613, 0.0, 0.0, 0.7841, 0.0, 0.8422, 0.04243, 0.3031, 0.1252])
me_sphere_001_cell_003.materials.append(mat_lamp)
me_sphere_001_cell_003.update()
me_base_cell_002 = bpy.data.meshes.new('Base_cell.002')
me_base_cell_002.from_pydata([(-0.1126, 0.3569, 0.3954), (0.196, 0.1787, 0.3954), (0.196, 0.1787, -0.5811), (0.196, -0.1777, 0.3954), (0.196, -0.1777, -0.5811), (-0.1126, -0.3559, 0.3954), (-0.1126, -0.3559, 0.09817), (-0.249, -0.2772, 0.3954), (-0.3228, 0.2355, 0.3954), (0.1512, -0.2036, -0.5811), (-0.1126, 0.3569, -0.1459), (0.08706, 0.2416, -0.5811), (-0.1126, -0.3559, 0.09817), (-0.249, -0.2772, 0.3954), (-0.3228, 0.2355, 0.3954), (0.1512, -0.2036, -0.5811), (-0.1126, 0.3569, -0.1459), (0.08706, 0.2416, -0.5811)], [], [(1, 2, 17, 16, 0), (3, 4, 2, 1), (12, 15, 4, 3, 5), (12, 5, 13), (17, 2, 4, 15), (14, 0, 16), (13, 5, 3, 1, 0, 14), (8, 10, 11, 9, 6, 7)])
_k = set([(6, 7), (6, 9), (7, 8), (8, 10), (9, 11), (10, 11), (12, 13), (12, 15), (13, 14), (14, 16), (15, 17), (16, 17)])
me_base_cell_002.attributes.new('sharp_edge', 'BOOLEAN', 'EDGE').data.foreach_set('value', [ (min(e.vertices), max(e.vertices)) in _k for e in me_base_cell_002.edges])
_uv = me_base_cell_002.uv_layers.new(name='UVMap')
_uv.uv.foreach_set('vector', [0.8333, 0.5, 0.8333, 1.0, 0.8922, 1.0, 1.0, 0.7771, 1.0, 0.5, 0.6667, 0.5, 0.6667, 1.0, 0.8333, 1.0, 0.8333, 0.5, 0.5, 0.6522, 0.6424, 1.0, 0.6667, 1.0, 0.6667, 0.5, 0.5, 0.5, 0.5, 0.6522, 0.5, 0.5, 0.4264, 0.5, 0.3845, 0.4124, 0.4578, 0.37, 0.4578, 0.13, 0.4276, 0.1126, 0.1135, 0.5, -8.941e-08, 0.5, -8.941e-08, 0.7771, 0.6582, 0.06301, 0.75, 0.01, 0.9578, 0.13, 0.9578, 0.37, 0.75, 0.49, 0.6085, 0.4083, 0.8359, 0.04636, 0.5494, 0.06147, 0.9539, 0.2036, 0.9538, 0.7507, 0.3838, 0.3224, 0.2043, 0.04626])
me_base_cell_002.materials.append(mat_base)
me_base_cell_002.update()
me_base_cell_003 = bpy.data.meshes.new('Base_cell.003')
me_base_cell_003.from_pydata([(0.09389, 0.3568, -0.4175), (0.09389, -0.356, -0.4175), (-0.2147, -0.1778, 0.559), (-0.2147, -0.1778, -0.4175), (-0.2147, 0.1786, 0.559), (-0.2147, 0.1786, -0.4175), (0.09389, -0.356, 0.2574), (-0.04448, -0.2761, 0.559), (-0.1184, 0.2343, 0.559), (0.3557, -0.2048, -0.4175), (0.09389, 0.3568, 0.01154), (0.2906, 0.2432, -0.4175), (0.09389, -0.356, 0.2574), (-0.04448, -0.2761, 0.559), (-0.1184, 0.2343, 0.559), (0.3557, -0.2048, -0.4175), (0.2906, 0.2432, -0.4175), (0.09389, 0.3568, 0.01154)], [], [(16, 0, 17), (12, 1, 15), (13, 2, 3, 1, 12), (15, 1, 3, 5, 0, 16), (4, 5, 3, 2), (0, 5, 4, 14, 17), (14, 4, 2, 13), (11, 10, 8, 7, 6, 9)])
_k = set([(6, 7), (6, 9), (7, 8), (8, 10), (9, 11), (10, 11), (12, 13), (12, 15), (13, 14), (14, 17), (15, 16), (16, 17)])
me_base_cell_003.attributes.new('sharp_edge', 'BOOLEAN', 'EDGE').data.foreach_set('value', [ (min(e.vertices), max(e.vertices)) in _k for e in me_base_cell_003.edges])
_uv = me_base_cell_003.uv_layers.new(name='UVMap')
_uv.uv.foreach_set('vector', [0.8938, 1.0, 1.0, 1.0, 1.0, 0.7803, 0.5, 0.6544, 0.5, 1.0, 0.6414, 1.0, 0.4253, 0.5, 0.3333, 0.5, 0.3333, 1.0, 0.5, 1.0, 0.5, 0.6544, 0.4263, 0.1118, 0.25, 0.01, 0.04215, 0.13, 0.04215, 0.37, 0.25, 0.49, 0.3825, 0.4135, 0.1667, 0.5, 0.1667, 1.0, 0.3333, 1.0, 0.3333, 0.5, -8.941e-08, 1.0, 0.1667, 1.0, 0.1667, 0.5, 0.1146, 0.5, -8.941e-08, 0.7803, 0.6071, 0.4075, 0.5422, 0.37, 0.5422, 0.13, 0.6568, 0.0638, 0.7991, 0.04658, 0.9388, 0.4452, 0.9537, 0.1659, 0.9536, 0.7939, 0.6733, 0.6119, 0.2474, 0.04617])
me_base_cell_003.materials.append(mat_base)
me_base_cell_003.update()

# ---- objects
ob_lamppart_001 = bpy.data.objects.new('LampPart.001', me_sphere_001_cell_005)
ob_lamppart_002 = bpy.data.objects.new('LampPart.002', me_sphere_001_cell_006)
ob_lamppart_003 = bpy.data.objects.new('LampPart.003', me_sphere_001_cell_001)
ob_lamppart_004 = bpy.data.objects.new('LampPart.004', me_sphere_001_cell_002)
ob_lamppart = bpy.data.objects.new('LampPart', me_sphere_001_cell_003)
ob_basepart = bpy.data.objects.new('BasePart', me_base_cell_002)
ob_basepart_001 = bpy.data.objects.new('BasePart.001', me_base_cell_003)

# ---- transforms, parenting, visibility, modifiers, constraints
ob_lamppart_001.location = (-0.4526, -0.002414, 1.642)
ob_lamppart_002.location = (0.4952, 0.02992, 1.607)
ob_lamppart_003.location = (0.1502, 0.05427, 2.382)
ob_lamppart_004.location = (-0.03205, 0.4713, 1.578)
ob_lamppart.location = (-0.04445, -0.5167, 1.879)
ob_basepart.location = (0.1126, -0.0004691, 0.5773)
ob_basepart_001.location = (-0.09389, -0.0004239, 0.4136)

# ---- collection membership
col_lampdestructed.objects.link(ob_lamppart_001)
col_lampdestructed.objects.link(ob_lamppart_002)
col_lampdestructed.objects.link(ob_lamppart_003)
col_lampdestructed.objects.link(ob_lamppart_004)
col_lampdestructed.objects.link(ob_lamppart)
col_lampdestructed.objects.link(ob_basepart)
col_lampdestructed.objects.link(ob_basepart_001)

# ---- scene / render settings (as saved in the file)
scene.frame_start = 1; scene.frame_end = 250; scene.frame_set(37)
scene.render.engine = 'BLENDER_EEVEE_NEXT'
scene.cycles.sampling_pattern = 'TABULATED_SOBOL'
scene.cycles.use_light_tree = False
scene.view_settings.view_transform = 'Filmic'
bpy.context.view_layer.update()

# ---- added for rendering (the .blend has no active camera and no usable light): camera, sun
cam_auto = bpy.data.cameras.new('AutoCamera')
cam_auto.lens = 50.0
cam_auto.sensor_width = 36.0
cam_auto.clip_end = 1000.0
ob_auto_camera = bpy.data.objects.new('AutoCamera', cam_auto)
scene.collection.objects.link(ob_auto_camera)
ob_auto_camera.location = (3.62195, -4.34634, 4.28172)
ob_auto_camera.rotation_euler = (1.09748, -7.21219e-08, 0.694738)
scene.camera = ob_auto_camera
light_auto_sun = bpy.data.lights.new('AutoSun', 'SUN')
light_auto_sun.energy = 3.0
light_auto_sun.angle = 0.0523599
ob_auto_sun = bpy.data.objects.new('AutoSun', light_auto_sun)
scene.collection.objects.link(ob_auto_sun)
ob_auto_sun.rotation_euler = (0.872665, 0.174533, 0.523599)
bpy.context.view_layer.update()
